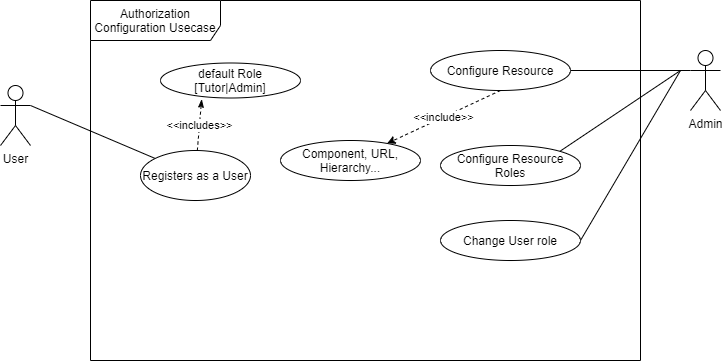

The diagram above was exported from draw.io. Its source (the exported page's mxGraphModel, read from the mxfile embedded in the PNG):
<mxGraphModel dx="716" dy="377" grid="1" gridSize="10" guides="1" tooltips="1" connect="1" arrows="1" fold="1" page="1" pageScale="1" pageWidth="850" pageHeight="1100" math="0" shadow="0">
  <root>
    <mxCell id="0" />
    <mxCell id="1" parent="0" />
    <mxCell id="6s4Y5qK92bh-F2hDNGTa-1" value="Authorization Configuration Usecase" style="shape=umlFrame;whiteSpace=wrap;html=1;width=130;height=40;" vertex="1" parent="1">
      <mxGeometry x="200" y="130" width="550" height="360" as="geometry" />
    </mxCell>
    <mxCell id="6s4Y5qK92bh-F2hDNGTa-18" style="edgeStyle=none;rounded=0;orthogonalLoop=1;jettySize=auto;html=1;exitX=1;exitY=0.3333333333333333;exitDx=0;exitDy=0;exitPerimeter=0;endArrow=none;endFill=0;" edge="1" parent="1" source="6s4Y5qK92bh-F2hDNGTa-2" target="6s4Y5qK92bh-F2hDNGTa-3">
      <mxGeometry relative="1" as="geometry" />
    </mxCell>
    <mxCell id="6s4Y5qK92bh-F2hDNGTa-2" value="User" style="shape=umlActor;verticalLabelPosition=bottom;verticalAlign=top;html=1;" vertex="1" parent="1">
      <mxGeometry x="110" y="215" width="30" height="60" as="geometry" />
    </mxCell>
    <mxCell id="6s4Y5qK92bh-F2hDNGTa-3" value="Registers as a User" style="ellipse;whiteSpace=wrap;html=1;" vertex="1" parent="1">
      <mxGeometry x="250" y="280" width="110" height="50" as="geometry" />
    </mxCell>
    <mxCell id="6s4Y5qK92bh-F2hDNGTa-19" value="&amp;lt;&amp;lt;includes&amp;gt;&amp;gt;" style="edgeStyle=none;rounded=0;orthogonalLoop=1;jettySize=auto;html=1;endArrow=classicThin;endFill=1;entryX=0.294;entryY=1.036;entryDx=0;entryDy=0;entryPerimeter=0;dashed=1;" edge="1" parent="1" source="6s4Y5qK92bh-F2hDNGTa-3" target="6s4Y5qK92bh-F2hDNGTa-4">
      <mxGeometry relative="1" as="geometry" />
    </mxCell>
    <mxCell id="6s4Y5qK92bh-F2hDNGTa-4" value="default Role [Tutor|Admin]" style="ellipse;whiteSpace=wrap;html=1;" vertex="1" parent="1">
      <mxGeometry x="270" y="192.5" width="140" height="35" as="geometry" />
    </mxCell>
    <mxCell id="6s4Y5qK92bh-F2hDNGTa-8" value="&amp;lt;&amp;lt;include&amp;gt;&amp;gt;" style="rounded=0;orthogonalLoop=1;jettySize=auto;html=1;exitX=0.5;exitY=1;exitDx=0;exitDy=0;dashed=1;" edge="1" parent="1" source="6s4Y5qK92bh-F2hDNGTa-5" target="6s4Y5qK92bh-F2hDNGTa-7">
      <mxGeometry relative="1" as="geometry" />
    </mxCell>
    <mxCell id="6s4Y5qK92bh-F2hDNGTa-15" style="edgeStyle=none;rounded=0;orthogonalLoop=1;jettySize=auto;html=1;exitX=1;exitY=0.5;exitDx=0;exitDy=0;entryX=0;entryY=0.3333333333333333;entryDx=0;entryDy=0;entryPerimeter=0;endArrow=none;endFill=0;" edge="1" parent="1" source="6s4Y5qK92bh-F2hDNGTa-5" target="6s4Y5qK92bh-F2hDNGTa-6">
      <mxGeometry relative="1" as="geometry" />
    </mxCell>
    <mxCell id="6s4Y5qK92bh-F2hDNGTa-5" value="Configure Resource" style="ellipse;whiteSpace=wrap;html=1;" vertex="1" parent="1">
      <mxGeometry x="540" y="180" width="140" height="40" as="geometry" />
    </mxCell>
    <mxCell id="6s4Y5qK92bh-F2hDNGTa-6" value="Admin" style="shape=umlActor;verticalLabelPosition=bottom;verticalAlign=top;html=1;" vertex="1" parent="1">
      <mxGeometry x="800" y="180" width="30" height="60" as="geometry" />
    </mxCell>
    <mxCell id="6s4Y5qK92bh-F2hDNGTa-7" value="Component, URL, Hierarchy..." style="ellipse;whiteSpace=wrap;html=1;" vertex="1" parent="1">
      <mxGeometry x="390" y="270" width="140" height="40" as="geometry" />
    </mxCell>
    <mxCell id="6s4Y5qK92bh-F2hDNGTa-16" style="edgeStyle=none;rounded=0;orthogonalLoop=1;jettySize=auto;html=1;exitX=1;exitY=0;exitDx=0;exitDy=0;endArrow=none;endFill=0;" edge="1" parent="1" source="6s4Y5qK92bh-F2hDNGTa-11">
      <mxGeometry relative="1" as="geometry">
        <mxPoint x="790" y="200" as="targetPoint" />
      </mxGeometry>
    </mxCell>
    <mxCell id="6s4Y5qK92bh-F2hDNGTa-11" value="Configure Resource Roles" style="ellipse;whiteSpace=wrap;html=1;" vertex="1" parent="1">
      <mxGeometry x="550" y="275" width="140" height="40" as="geometry" />
    </mxCell>
    <mxCell id="6s4Y5qK92bh-F2hDNGTa-17" style="edgeStyle=none;rounded=0;orthogonalLoop=1;jettySize=auto;html=1;exitX=1;exitY=0.5;exitDx=0;exitDy=0;endArrow=none;endFill=0;" edge="1" parent="1" source="6s4Y5qK92bh-F2hDNGTa-13">
      <mxGeometry relative="1" as="geometry">
        <mxPoint x="790" y="200" as="targetPoint" />
      </mxGeometry>
    </mxCell>
    <mxCell id="6s4Y5qK92bh-F2hDNGTa-13" value="Change User role" style="ellipse;whiteSpace=wrap;html=1;" vertex="1" parent="1">
      <mxGeometry x="550" y="350" width="140" height="40" as="geometry" />
    </mxCell>
  </root>
</mxGraphModel>